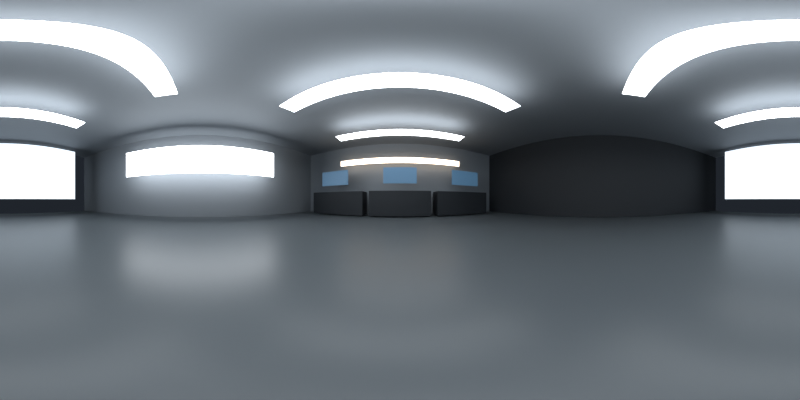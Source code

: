 # Source: pitlane-lighting.blend  (saved by Blender 5.2.44; exported with 4.5.12 LTS)
import bpy
from mathutils import Matrix  # noqa: F401  (used for matrix-valued properties, if any)

bpy.ops.wm.read_factory_settings(use_empty=True)
scene = bpy.context.scene
scene.name = 'Scene'

# ---- collections
col_collection = bpy.data.collections.new('Collection'); scene.collection.children.link(col_collection)

# ---- materials (node trees are filled in below, after node groups)
mat_epoxy_bounce = bpy.data.materials.new('Epoxy bounce')
mat_neutral_bay_walls = bpy.data.materials.new('Neutral bay walls')
mat_negative_fill___graphite = bpy.data.materials.new('Negative fill / graphite')
mat_ceiling_diffusion = bpy.data.materials.new('Ceiling diffusion')
mat_daylight_fill = bpy.data.materials.new('Daylight fill')
mat_warm_edge_diffusion = bpy.data.materials.new('Warm edge diffusion')
mat_screen__3 = bpy.data.materials.new('Screen -3')
mat_screen_0 = bpy.data.materials.new('Screen 0')
mat_screen_3 = bpy.data.materials.new('Screen 3')

# ---- material node trees
mat_epoxy_bounce.use_nodes = True; mat_epoxy_bounce.node_tree.nodes.clear()
_N = mat_epoxy_bounce.node_tree.nodes; _L = mat_epoxy_bounce.node_tree.links
n0 = _N.new('ShaderNodeBsdfPrincipled'); n0.name = 'Principled BSDF'; n0.location = (-200, 100)
n0.inputs[0].default_value = (0.095, 0.11, 0.12, 1.0)
n0.inputs[2].default_value = 0.38
n0.inputs[10].default_value = 0.005
n1 = _N.new('ShaderNodeOutputMaterial'); n1.name = 'Material Output'; n1.location = (200, 100)
_L.new(n0.outputs[0], n1.inputs[0])
n1.is_active_output = True
mat_neutral_bay_walls.use_nodes = True; mat_neutral_bay_walls.node_tree.nodes.clear()
_N = mat_neutral_bay_walls.node_tree.nodes; _L = mat_neutral_bay_walls.node_tree.links
n0 = _N.new('ShaderNodeBsdfPrincipled'); n0.name = 'Principled BSDF'; n0.location = (-200, 100)
n0.inputs[0].default_value = (0.19, 0.21, 0.23, 1.0)
n0.inputs[2].default_value = 0.72
n0.inputs[10].default_value = 0.005
n1 = _N.new('ShaderNodeOutputMaterial'); n1.name = 'Material Output'; n1.location = (200, 100)
_L.new(n0.outputs[0], n1.inputs[0])
n1.is_active_output = True
mat_negative_fill___graphite.use_nodes = True; mat_negative_fill___graphite.node_tree.nodes.clear()
_N = mat_negative_fill___graphite.node_tree.nodes; _L = mat_negative_fill___graphite.node_tree.links
n0 = _N.new('ShaderNodeBsdfPrincipled'); n0.name = 'Principled BSDF'; n0.location = (-200, 100)
n0.inputs[0].default_value = (0.009, 0.012, 0.016, 1.0)
n0.inputs[2].default_value = 0.7
n0.inputs[10].default_value = 0.005
n1 = _N.new('ShaderNodeOutputMaterial'); n1.name = 'Material Output'; n1.location = (200, 100)
_L.new(n0.outputs[0], n1.inputs[0])
n1.is_active_output = True
mat_ceiling_diffusion.use_nodes = True; mat_ceiling_diffusion.node_tree.nodes.clear()
_N = mat_ceiling_diffusion.node_tree.nodes; _L = mat_ceiling_diffusion.node_tree.links
n0 = _N.new('ShaderNodeBsdfPrincipled'); n0.name = 'Principled BSDF'; n0.location = (-200, 100)
n0.inputs[0].default_value = (0.92, 0.96, 1.0, 1.0)
n0.inputs[10].default_value = 0.005
n0.inputs[27].default_value = (0.92, 0.96, 1.0, 1.0)
n0.inputs[28].default_value = 7.0
n1 = _N.new('ShaderNodeOutputMaterial'); n1.name = 'Material Output'; n1.location = (200, 100)
_L.new(n0.outputs[0], n1.inputs[0])
n1.is_active_output = True
mat_daylight_fill.use_nodes = True; mat_daylight_fill.node_tree.nodes.clear()
_N = mat_daylight_fill.node_tree.nodes; _L = mat_daylight_fill.node_tree.links
n0 = _N.new('ShaderNodeBsdfPrincipled'); n0.name = 'Principled BSDF'; n0.location = (-200, 100)
n0.inputs[0].default_value = (0.8, 0.9, 1.0, 1.0)
n0.inputs[10].default_value = 0.005
n0.inputs[27].default_value = (0.8, 0.9, 1.0, 1.0)
n0.inputs[28].default_value = 1.2
n1 = _N.new('ShaderNodeOutputMaterial'); n1.name = 'Material Output'; n1.location = (200, 100)
_L.new(n0.outputs[0], n1.inputs[0])
n1.is_active_output = True
mat_warm_edge_diffusion.use_nodes = True; mat_warm_edge_diffusion.node_tree.nodes.clear()
_N = mat_warm_edge_diffusion.node_tree.nodes; _L = mat_warm_edge_diffusion.node_tree.links
n0 = _N.new('ShaderNodeBsdfPrincipled'); n0.name = 'Principled BSDF'; n0.location = (-200, 100)
n0.inputs[0].default_value = (1.0, 0.82, 0.65, 1.0)
n0.inputs[10].default_value = 0.005
n0.inputs[27].default_value = (1.0, 0.82, 0.65, 1.0)
n0.inputs[28].default_value = 4.0
n1 = _N.new('ShaderNodeOutputMaterial'); n1.name = 'Material Output'; n1.location = (200, 100)
_L.new(n0.outputs[0], n1.inputs[0])
n1.is_active_output = True
mat_screen__3.use_nodes = True; mat_screen__3.node_tree.nodes.clear()
_N = mat_screen__3.node_tree.nodes; _L = mat_screen__3.node_tree.links
n0 = _N.new('ShaderNodeBsdfPrincipled'); n0.name = 'Principled BSDF'; n0.location = (-200, 100)
n0.inputs[0].default_value = (0.06, 0.13, 0.21, 1.0)
n0.inputs[10].default_value = 0.005
n0.inputs[27].default_value = (0.06, 0.13, 0.21, 1.0)
n0.inputs[28].default_value = 0.6
n1 = _N.new('ShaderNodeOutputMaterial'); n1.name = 'Material Output'; n1.location = (200, 100)
_L.new(n0.outputs[0], n1.inputs[0])
n1.is_active_output = True
mat_screen_0.use_nodes = True; mat_screen_0.node_tree.nodes.clear()
_N = mat_screen_0.node_tree.nodes; _L = mat_screen_0.node_tree.links
n0 = _N.new('ShaderNodeBsdfPrincipled'); n0.name = 'Principled BSDF'; n0.location = (-200, 100)
n0.inputs[0].default_value = (0.06, 0.13, 0.21, 1.0)
n0.inputs[10].default_value = 0.005
n0.inputs[27].default_value = (0.06, 0.13, 0.21, 1.0)
n0.inputs[28].default_value = 0.6
n1 = _N.new('ShaderNodeOutputMaterial'); n1.name = 'Material Output'; n1.location = (200, 100)
_L.new(n0.outputs[0], n1.inputs[0])
n1.is_active_output = True
mat_screen_3.use_nodes = True; mat_screen_3.node_tree.nodes.clear()
_N = mat_screen_3.node_tree.nodes; _L = mat_screen_3.node_tree.links
n0 = _N.new('ShaderNodeBsdfPrincipled'); n0.name = 'Principled BSDF'; n0.location = (-200, 100)
n0.inputs[0].default_value = (0.06, 0.13, 0.21, 1.0)
n0.inputs[10].default_value = 0.005
n0.inputs[27].default_value = (0.06, 0.13, 0.21, 1.0)
n0.inputs[28].default_value = 0.6
n1 = _N.new('ShaderNodeOutputMaterial'); n1.name = 'Material Output'; n1.location = (200, 100)
_L.new(n0.outputs[0], n1.inputs[0])
n1.is_active_output = True

# ---- world
world_world = bpy.data.worlds.new('World'); scene.world = world_world
world_world.use_nodes = True; world_world.node_tree.nodes.clear()
_N = world_world.node_tree.nodes; _L = world_world.node_tree.links
n0 = _N.new('ShaderNodeOutputWorld'); n0.name = 'World Output'; n0.location = (200, 100)
n1 = _N.new('ShaderNodeBackground'); n1.name = 'Background'; n1.location = (-200, 100)
n1.inputs[0].default_value = (0.12, 0.15, 0.2, 1.0)
n1.inputs[1].default_value = 0.12
_L.new(n1.outputs[0], n0.inputs[0])
n0.is_active_output = True
world_world.color = (0.05088, 0.05088, 0.05088)
world_world.sun_shadow_jitter_overblur = 0.0

# ---- cameras
cam_camera_001 = bpy.data.cameras.new('Camera.001')
cam_camera_001.type = 'PANO'
cam_camera_001.panorama_type = 'EQUIRECTANGULAR'

# ---- meshes
me_cube_001 = bpy.data.meshes.new('Cube.001')
me_cube_001.from_pydata([(-0.5, -0.5, -0.5), (-0.5, -0.5, 0.5), (-0.5, 0.5, -0.5), (-0.5, 0.5, 0.5), (0.5, -0.5, -0.5), (0.5, -0.5, 0.5), (0.5, 0.5, -0.5), (0.5, 0.5, 0.5)], [], [(0, 1, 3, 2), (2, 3, 7, 6), (6, 7, 5, 4), (4, 5, 1, 0), (2, 6, 4, 0), (7, 3, 1, 5)])
_uv = me_cube_001.uv_layers.new(name='UVMap')
_uv.uv.foreach_set('vector', [0.375, 0.0, 0.625, 0.0, 0.625, 0.25, 0.375, 0.25, 0.375, 0.25, 0.625, 0.25, 0.625, 0.5, 0.375, 0.5, 0.375, 0.5, 0.625, 0.5, 0.625, 0.75, 0.375, 0.75, 0.375, 0.75, 0.625, 0.75, 0.625, 1.0, 0.375, 1.0, 0.125, 0.5, 0.375, 0.5, 0.375, 0.75, 0.125, 0.75, 0.625, 0.5, 0.875, 0.5, 0.875, 0.75, 0.625, 0.75])
me_cube_001.materials.append(mat_epoxy_bounce)
me_cube_001.update()
me_cube_002 = bpy.data.meshes.new('Cube.002')
me_cube_002.from_pydata([(-0.5, -0.5, -0.5), (-0.5, -0.5, 0.5), (-0.5, 0.5, -0.5), (-0.5, 0.5, 0.5), (0.5, -0.5, -0.5), (0.5, -0.5, 0.5), (0.5, 0.5, -0.5), (0.5, 0.5, 0.5)], [], [(0, 1, 3, 2), (2, 3, 7, 6), (6, 7, 5, 4), (4, 5, 1, 0), (2, 6, 4, 0), (7, 3, 1, 5)])
_uv = me_cube_002.uv_layers.new(name='UVMap')
_uv.uv.foreach_set('vector', [0.375, 0.0, 0.625, 0.0, 0.625, 0.25, 0.375, 0.25, 0.375, 0.25, 0.625, 0.25, 0.625, 0.5, 0.375, 0.5, 0.375, 0.5, 0.625, 0.5, 0.625, 0.75, 0.375, 0.75, 0.375, 0.75, 0.625, 0.75, 0.625, 1.0, 0.375, 1.0, 0.125, 0.5, 0.375, 0.5, 0.375, 0.75, 0.125, 0.75, 0.625, 0.5, 0.875, 0.5, 0.875, 0.75, 0.625, 0.75])
me_cube_002.materials.append(mat_neutral_bay_walls)
me_cube_002.update()
me_cube_003 = bpy.data.meshes.new('Cube.003')
me_cube_003.from_pydata([(-0.5, -0.5, -0.5), (-0.5, -0.5, 0.5), (-0.5, 0.5, -0.5), (-0.5, 0.5, 0.5), (0.5, -0.5, -0.5), (0.5, -0.5, 0.5), (0.5, 0.5, -0.5), (0.5, 0.5, 0.5)], [], [(0, 1, 3, 2), (2, 3, 7, 6), (6, 7, 5, 4), (4, 5, 1, 0), (2, 6, 4, 0), (7, 3, 1, 5)])
_uv = me_cube_003.uv_layers.new(name='UVMap')
_uv.uv.foreach_set('vector', [0.375, 0.0, 0.625, 0.0, 0.625, 0.25, 0.375, 0.25, 0.375, 0.25, 0.625, 0.25, 0.625, 0.5, 0.375, 0.5, 0.375, 0.5, 0.625, 0.5, 0.625, 0.75, 0.375, 0.75, 0.375, 0.75, 0.625, 0.75, 0.625, 1.0, 0.375, 1.0, 0.125, 0.5, 0.375, 0.5, 0.375, 0.75, 0.125, 0.75, 0.625, 0.5, 0.875, 0.5, 0.875, 0.75, 0.625, 0.75])
me_cube_003.materials.append(mat_neutral_bay_walls)
me_cube_003.update()
me_cube_004 = bpy.data.meshes.new('Cube.004')
me_cube_004.from_pydata([(-0.5, -0.5, -0.5), (-0.5, -0.5, 0.5), (-0.5, 0.5, -0.5), (-0.5, 0.5, 0.5), (0.5, -0.5, -0.5), (0.5, -0.5, 0.5), (0.5, 0.5, -0.5), (0.5, 0.5, 0.5)], [], [(0, 1, 3, 2), (2, 3, 7, 6), (6, 7, 5, 4), (4, 5, 1, 0), (2, 6, 4, 0), (7, 3, 1, 5)])
_uv = me_cube_004.uv_layers.new(name='UVMap')
_uv.uv.foreach_set('vector', [0.375, 0.0, 0.625, 0.0, 0.625, 0.25, 0.375, 0.25, 0.375, 0.25, 0.625, 0.25, 0.625, 0.5, 0.375, 0.5, 0.375, 0.5, 0.625, 0.5, 0.625, 0.75, 0.375, 0.75, 0.375, 0.75, 0.625, 0.75, 0.625, 1.0, 0.375, 1.0, 0.125, 0.5, 0.375, 0.5, 0.375, 0.75, 0.125, 0.75, 0.625, 0.5, 0.875, 0.5, 0.875, 0.75, 0.625, 0.75])
me_cube_004.materials.append(mat_neutral_bay_walls)
me_cube_004.update()
me_cube_005 = bpy.data.meshes.new('Cube.005')
me_cube_005.from_pydata([(-0.5, -0.5, -0.5), (-0.5, -0.5, 0.5), (-0.5, 0.5, -0.5), (-0.5, 0.5, 0.5), (0.5, -0.5, -0.5), (0.5, -0.5, 0.5), (0.5, 0.5, -0.5), (0.5, 0.5, 0.5)], [], [(0, 1, 3, 2), (2, 3, 7, 6), (6, 7, 5, 4), (4, 5, 1, 0), (2, 6, 4, 0), (7, 3, 1, 5)])
_uv = me_cube_005.uv_layers.new(name='UVMap')
_uv.uv.foreach_set('vector', [0.375, 0.0, 0.625, 0.0, 0.625, 0.25, 0.375, 0.25, 0.375, 0.25, 0.625, 0.25, 0.625, 0.5, 0.375, 0.5, 0.375, 0.5, 0.625, 0.5, 0.625, 0.75, 0.375, 0.75, 0.375, 0.75, 0.625, 0.75, 0.625, 1.0, 0.375, 1.0, 0.125, 0.5, 0.375, 0.5, 0.375, 0.75, 0.125, 0.75, 0.625, 0.5, 0.875, 0.5, 0.875, 0.75, 0.625, 0.75])
me_cube_005.materials.append(mat_negative_fill___graphite)
me_cube_005.update()
me_cube_006 = bpy.data.meshes.new('Cube.006')
me_cube_006.from_pydata([(-0.5, -0.5, -0.5), (-0.5, -0.5, 0.5), (-0.5, 0.5, -0.5), (-0.5, 0.5, 0.5), (0.5, -0.5, -0.5), (0.5, -0.5, 0.5), (0.5, 0.5, -0.5), (0.5, 0.5, 0.5)], [], [(0, 1, 3, 2), (2, 3, 7, 6), (6, 7, 5, 4), (4, 5, 1, 0), (2, 6, 4, 0), (7, 3, 1, 5)])
_uv = me_cube_006.uv_layers.new(name='UVMap')
_uv.uv.foreach_set('vector', [0.375, 0.0, 0.625, 0.0, 0.625, 0.25, 0.375, 0.25, 0.375, 0.25, 0.625, 0.25, 0.625, 0.5, 0.375, 0.5, 0.375, 0.5, 0.625, 0.5, 0.625, 0.75, 0.375, 0.75, 0.375, 0.75, 0.625, 0.75, 0.625, 1.0, 0.375, 1.0, 0.125, 0.5, 0.375, 0.5, 0.375, 0.75, 0.125, 0.75, 0.625, 0.5, 0.875, 0.5, 0.875, 0.75, 0.625, 0.75])
me_cube_006.materials.append(mat_ceiling_diffusion)
me_cube_006.update()
me_cube_007 = bpy.data.meshes.new('Cube.007')
me_cube_007.from_pydata([(-0.5, -0.5, -0.5), (-0.5, -0.5, 0.5), (-0.5, 0.5, -0.5), (-0.5, 0.5, 0.5), (0.5, -0.5, -0.5), (0.5, -0.5, 0.5), (0.5, 0.5, -0.5), (0.5, 0.5, 0.5)], [], [(0, 1, 3, 2), (2, 3, 7, 6), (6, 7, 5, 4), (4, 5, 1, 0), (2, 6, 4, 0), (7, 3, 1, 5)])
_uv = me_cube_007.uv_layers.new(name='UVMap')
_uv.uv.foreach_set('vector', [0.375, 0.0, 0.625, 0.0, 0.625, 0.25, 0.375, 0.25, 0.375, 0.25, 0.625, 0.25, 0.625, 0.5, 0.375, 0.5, 0.375, 0.5, 0.625, 0.5, 0.625, 0.75, 0.375, 0.75, 0.375, 0.75, 0.625, 0.75, 0.625, 1.0, 0.375, 1.0, 0.125, 0.5, 0.375, 0.5, 0.375, 0.75, 0.125, 0.75, 0.625, 0.5, 0.875, 0.5, 0.875, 0.75, 0.625, 0.75])
me_cube_007.materials.append(mat_ceiling_diffusion)
me_cube_007.update()
me_cube_008 = bpy.data.meshes.new('Cube.008')
me_cube_008.from_pydata([(-0.5, -0.5, -0.5), (-0.5, -0.5, 0.5), (-0.5, 0.5, -0.5), (-0.5, 0.5, 0.5), (0.5, -0.5, -0.5), (0.5, -0.5, 0.5), (0.5, 0.5, -0.5), (0.5, 0.5, 0.5)], [], [(0, 1, 3, 2), (2, 3, 7, 6), (6, 7, 5, 4), (4, 5, 1, 0), (2, 6, 4, 0), (7, 3, 1, 5)])
_uv = me_cube_008.uv_layers.new(name='UVMap')
_uv.uv.foreach_set('vector', [0.375, 0.0, 0.625, 0.0, 0.625, 0.25, 0.375, 0.25, 0.375, 0.25, 0.625, 0.25, 0.625, 0.5, 0.375, 0.5, 0.375, 0.5, 0.625, 0.5, 0.625, 0.75, 0.375, 0.75, 0.375, 0.75, 0.625, 0.75, 0.625, 1.0, 0.375, 1.0, 0.125, 0.5, 0.375, 0.5, 0.375, 0.75, 0.125, 0.75, 0.625, 0.5, 0.875, 0.5, 0.875, 0.75, 0.625, 0.75])
me_cube_008.materials.append(mat_ceiling_diffusion)
me_cube_008.update()
me_cube_009 = bpy.data.meshes.new('Cube.009')
me_cube_009.from_pydata([(-0.5, -0.5, -0.5), (-0.5, -0.5, 0.5), (-0.5, 0.5, -0.5), (-0.5, 0.5, 0.5), (0.5, -0.5, -0.5), (0.5, -0.5, 0.5), (0.5, 0.5, -0.5), (0.5, 0.5, 0.5)], [], [(0, 1, 3, 2), (2, 3, 7, 6), (6, 7, 5, 4), (4, 5, 1, 0), (2, 6, 4, 0), (7, 3, 1, 5)])
_uv = me_cube_009.uv_layers.new(name='UVMap')
_uv.uv.foreach_set('vector', [0.375, 0.0, 0.625, 0.0, 0.625, 0.25, 0.375, 0.25, 0.375, 0.25, 0.625, 0.25, 0.625, 0.5, 0.375, 0.5, 0.375, 0.5, 0.625, 0.5, 0.625, 0.75, 0.375, 0.75, 0.375, 0.75, 0.625, 0.75, 0.625, 1.0, 0.375, 1.0, 0.125, 0.5, 0.375, 0.5, 0.375, 0.75, 0.125, 0.75, 0.625, 0.5, 0.875, 0.5, 0.875, 0.75, 0.625, 0.75])
me_cube_009.materials.append(mat_ceiling_diffusion)
me_cube_009.update()
me_cube_010 = bpy.data.meshes.new('Cube.010')
me_cube_010.from_pydata([(-0.5, -0.5, -0.5), (-0.5, -0.5, 0.5), (-0.5, 0.5, -0.5), (-0.5, 0.5, 0.5), (0.5, -0.5, -0.5), (0.5, -0.5, 0.5), (0.5, 0.5, -0.5), (0.5, 0.5, 0.5)], [], [(0, 1, 3, 2), (2, 3, 7, 6), (6, 7, 5, 4), (4, 5, 1, 0), (2, 6, 4, 0), (7, 3, 1, 5)])
_uv = me_cube_010.uv_layers.new(name='UVMap')
_uv.uv.foreach_set('vector', [0.375, 0.0, 0.625, 0.0, 0.625, 0.25, 0.375, 0.25, 0.375, 0.25, 0.625, 0.25, 0.625, 0.5, 0.375, 0.5, 0.375, 0.5, 0.625, 0.5, 0.625, 0.75, 0.375, 0.75, 0.375, 0.75, 0.625, 0.75, 0.625, 1.0, 0.375, 1.0, 0.125, 0.5, 0.375, 0.5, 0.375, 0.75, 0.125, 0.75, 0.625, 0.5, 0.875, 0.5, 0.875, 0.75, 0.625, 0.75])
me_cube_010.materials.append(mat_daylight_fill)
me_cube_010.update()
me_cube_011 = bpy.data.meshes.new('Cube.011')
me_cube_011.from_pydata([(-0.5, -0.5, -0.5), (-0.5, -0.5, 0.5), (-0.5, 0.5, -0.5), (-0.5, 0.5, 0.5), (0.5, -0.5, -0.5), (0.5, -0.5, 0.5), (0.5, 0.5, -0.5), (0.5, 0.5, 0.5)], [], [(0, 1, 3, 2), (2, 3, 7, 6), (6, 7, 5, 4), (4, 5, 1, 0), (2, 6, 4, 0), (7, 3, 1, 5)])
_uv = me_cube_011.uv_layers.new(name='UVMap')
_uv.uv.foreach_set('vector', [0.375, 0.0, 0.625, 0.0, 0.625, 0.25, 0.375, 0.25, 0.375, 0.25, 0.625, 0.25, 0.625, 0.5, 0.375, 0.5, 0.375, 0.5, 0.625, 0.5, 0.625, 0.75, 0.375, 0.75, 0.375, 0.75, 0.625, 0.75, 0.625, 1.0, 0.375, 1.0, 0.125, 0.5, 0.375, 0.5, 0.375, 0.75, 0.125, 0.75, 0.625, 0.5, 0.875, 0.5, 0.875, 0.75, 0.625, 0.75])
me_cube_011.materials.append(mat_ceiling_diffusion)
me_cube_011.update()
me_cube_012 = bpy.data.meshes.new('Cube.012')
me_cube_012.from_pydata([(-0.5, -0.5, -0.5), (-0.5, -0.5, 0.5), (-0.5, 0.5, -0.5), (-0.5, 0.5, 0.5), (0.5, -0.5, -0.5), (0.5, -0.5, 0.5), (0.5, 0.5, -0.5), (0.5, 0.5, 0.5)], [], [(0, 1, 3, 2), (2, 3, 7, 6), (6, 7, 5, 4), (4, 5, 1, 0), (2, 6, 4, 0), (7, 3, 1, 5)])
_uv = me_cube_012.uv_layers.new(name='UVMap')
_uv.uv.foreach_set('vector', [0.375, 0.0, 0.625, 0.0, 0.625, 0.25, 0.375, 0.25, 0.375, 0.25, 0.625, 0.25, 0.625, 0.5, 0.375, 0.5, 0.375, 0.5, 0.625, 0.5, 0.625, 0.75, 0.375, 0.75, 0.375, 0.75, 0.625, 0.75, 0.625, 1.0, 0.375, 1.0, 0.125, 0.5, 0.375, 0.5, 0.375, 0.75, 0.125, 0.75, 0.625, 0.5, 0.875, 0.5, 0.875, 0.75, 0.625, 0.75])
me_cube_012.materials.append(mat_warm_edge_diffusion)
me_cube_012.update()
me_cube_013 = bpy.data.meshes.new('Cube.013')
me_cube_013.from_pydata([(-0.5, -0.5, -0.5), (-0.5, -0.5, 0.5), (-0.5, 0.5, -0.5), (-0.5, 0.5, 0.5), (0.5, -0.5, -0.5), (0.5, -0.5, 0.5), (0.5, 0.5, -0.5), (0.5, 0.5, 0.5)], [], [(0, 1, 3, 2), (2, 3, 7, 6), (6, 7, 5, 4), (4, 5, 1, 0), (2, 6, 4, 0), (7, 3, 1, 5)])
_uv = me_cube_013.uv_layers.new(name='UVMap')
_uv.uv.foreach_set('vector', [0.375, 0.0, 0.625, 0.0, 0.625, 0.25, 0.375, 0.25, 0.375, 0.25, 0.625, 0.25, 0.625, 0.5, 0.375, 0.5, 0.375, 0.5, 0.625, 0.5, 0.625, 0.75, 0.375, 0.75, 0.375, 0.75, 0.625, 0.75, 0.625, 1.0, 0.375, 1.0, 0.125, 0.5, 0.375, 0.5, 0.375, 0.75, 0.125, 0.75, 0.625, 0.5, 0.875, 0.5, 0.875, 0.75, 0.625, 0.75])
me_cube_013.materials.append(mat_negative_fill___graphite)
me_cube_013.update()
me_cube_014 = bpy.data.meshes.new('Cube.014')
me_cube_014.from_pydata([(-0.5, -0.5, -0.5), (-0.5, -0.5, 0.5), (-0.5, 0.5, -0.5), (-0.5, 0.5, 0.5), (0.5, -0.5, -0.5), (0.5, -0.5, 0.5), (0.5, 0.5, -0.5), (0.5, 0.5, 0.5)], [], [(0, 1, 3, 2), (2, 3, 7, 6), (6, 7, 5, 4), (4, 5, 1, 0), (2, 6, 4, 0), (7, 3, 1, 5)])
_uv = me_cube_014.uv_layers.new(name='UVMap')
_uv.uv.foreach_set('vector', [0.375, 0.0, 0.625, 0.0, 0.625, 0.25, 0.375, 0.25, 0.375, 0.25, 0.625, 0.25, 0.625, 0.5, 0.375, 0.5, 0.375, 0.5, 0.625, 0.5, 0.625, 0.75, 0.375, 0.75, 0.375, 0.75, 0.625, 0.75, 0.625, 1.0, 0.375, 1.0, 0.125, 0.5, 0.375, 0.5, 0.375, 0.75, 0.125, 0.75, 0.625, 0.5, 0.875, 0.5, 0.875, 0.75, 0.625, 0.75])
me_cube_014.materials.append(mat_screen__3)
me_cube_014.update()
me_cube_015 = bpy.data.meshes.new('Cube.015')
me_cube_015.from_pydata([(-0.5, -0.5, -0.5), (-0.5, -0.5, 0.5), (-0.5, 0.5, -0.5), (-0.5, 0.5, 0.5), (0.5, -0.5, -0.5), (0.5, -0.5, 0.5), (0.5, 0.5, -0.5), (0.5, 0.5, 0.5)], [], [(0, 1, 3, 2), (2, 3, 7, 6), (6, 7, 5, 4), (4, 5, 1, 0), (2, 6, 4, 0), (7, 3, 1, 5)])
_uv = me_cube_015.uv_layers.new(name='UVMap')
_uv.uv.foreach_set('vector', [0.375, 0.0, 0.625, 0.0, 0.625, 0.25, 0.375, 0.25, 0.375, 0.25, 0.625, 0.25, 0.625, 0.5, 0.375, 0.5, 0.375, 0.5, 0.625, 0.5, 0.625, 0.75, 0.375, 0.75, 0.375, 0.75, 0.625, 0.75, 0.625, 1.0, 0.375, 1.0, 0.125, 0.5, 0.375, 0.5, 0.375, 0.75, 0.125, 0.75, 0.625, 0.5, 0.875, 0.5, 0.875, 0.75, 0.625, 0.75])
me_cube_015.materials.append(mat_negative_fill___graphite)
me_cube_015.update()
me_cube_016 = bpy.data.meshes.new('Cube.016')
me_cube_016.from_pydata([(-0.5, -0.5, -0.5), (-0.5, -0.5, 0.5), (-0.5, 0.5, -0.5), (-0.5, 0.5, 0.5), (0.5, -0.5, -0.5), (0.5, -0.5, 0.5), (0.5, 0.5, -0.5), (0.5, 0.5, 0.5)], [], [(0, 1, 3, 2), (2, 3, 7, 6), (6, 7, 5, 4), (4, 5, 1, 0), (2, 6, 4, 0), (7, 3, 1, 5)])
_uv = me_cube_016.uv_layers.new(name='UVMap')
_uv.uv.foreach_set('vector', [0.375, 0.0, 0.625, 0.0, 0.625, 0.25, 0.375, 0.25, 0.375, 0.25, 0.625, 0.25, 0.625, 0.5, 0.375, 0.5, 0.375, 0.5, 0.625, 0.5, 0.625, 0.75, 0.375, 0.75, 0.375, 0.75, 0.625, 0.75, 0.625, 1.0, 0.375, 1.0, 0.125, 0.5, 0.375, 0.5, 0.375, 0.75, 0.125, 0.75, 0.625, 0.5, 0.875, 0.5, 0.875, 0.75, 0.625, 0.75])
me_cube_016.materials.append(mat_screen_0)
me_cube_016.update()
me_cube_017 = bpy.data.meshes.new('Cube.017')
me_cube_017.from_pydata([(-0.5, -0.5, -0.5), (-0.5, -0.5, 0.5), (-0.5, 0.5, -0.5), (-0.5, 0.5, 0.5), (0.5, -0.5, -0.5), (0.5, -0.5, 0.5), (0.5, 0.5, -0.5), (0.5, 0.5, 0.5)], [], [(0, 1, 3, 2), (2, 3, 7, 6), (6, 7, 5, 4), (4, 5, 1, 0), (2, 6, 4, 0), (7, 3, 1, 5)])
_uv = me_cube_017.uv_layers.new(name='UVMap')
_uv.uv.foreach_set('vector', [0.375, 0.0, 0.625, 0.0, 0.625, 0.25, 0.375, 0.25, 0.375, 0.25, 0.625, 0.25, 0.625, 0.5, 0.375, 0.5, 0.375, 0.5, 0.625, 0.5, 0.625, 0.75, 0.375, 0.75, 0.375, 0.75, 0.625, 0.75, 0.625, 1.0, 0.375, 1.0, 0.125, 0.5, 0.375, 0.5, 0.375, 0.75, 0.125, 0.75, 0.625, 0.5, 0.875, 0.5, 0.875, 0.75, 0.625, 0.75])
me_cube_017.materials.append(mat_negative_fill___graphite)
me_cube_017.update()
me_cube_018 = bpy.data.meshes.new('Cube.018')
me_cube_018.from_pydata([(-0.5, -0.5, -0.5), (-0.5, -0.5, 0.5), (-0.5, 0.5, -0.5), (-0.5, 0.5, 0.5), (0.5, -0.5, -0.5), (0.5, -0.5, 0.5), (0.5, 0.5, -0.5), (0.5, 0.5, 0.5)], [], [(0, 1, 3, 2), (2, 3, 7, 6), (6, 7, 5, 4), (4, 5, 1, 0), (2, 6, 4, 0), (7, 3, 1, 5)])
_uv = me_cube_018.uv_layers.new(name='UVMap')
_uv.uv.foreach_set('vector', [0.375, 0.0, 0.625, 0.0, 0.625, 0.25, 0.375, 0.25, 0.375, 0.25, 0.625, 0.25, 0.625, 0.5, 0.375, 0.5, 0.375, 0.5, 0.625, 0.5, 0.625, 0.75, 0.375, 0.75, 0.375, 0.75, 0.625, 0.75, 0.625, 1.0, 0.375, 1.0, 0.125, 0.5, 0.375, 0.5, 0.375, 0.75, 0.125, 0.75, 0.625, 0.5, 0.875, 0.5, 0.875, 0.75, 0.625, 0.75])
me_cube_018.materials.append(mat_screen_3)
me_cube_018.update()

# ---- objects
ob_floor = bpy.data.objects.new('Floor', me_cube_001)
ob_ceiling = bpy.data.objects.new('Ceiling', me_cube_002)
ob_rear_wall = bpy.data.objects.new('Rear wall', me_cube_003)
ob_left_wall = bpy.data.objects.new('Left wall', me_cube_004)
ob_right_wall = bpy.data.objects.new('Right wall', me_cube_005)
ob_ceiling_softbox = bpy.data.objects.new('Ceiling softbox', me_cube_006)
ob_ceiling_softbox_001 = bpy.data.objects.new('Ceiling softbox.001', me_cube_007)
ob_ceiling_softbox_002 = bpy.data.objects.new('Ceiling softbox.002', me_cube_008)
ob_ceiling_softbox_003 = bpy.data.objects.new('Ceiling softbox.003', me_cube_009)
ob_front_soft_fill = bpy.data.objects.new('Front soft fill', me_cube_010)
ob_side_strip = bpy.data.objects.new('Side strip', me_cube_011)
ob_rear_edge = bpy.data.objects.new('Rear edge', me_cube_012)
ob_rear_cabinets = bpy.data.objects.new('Rear cabinets', me_cube_013)
ob_monitor = bpy.data.objects.new('Monitor', me_cube_014)
ob_rear_cabinets_001 = bpy.data.objects.new('Rear cabinets.001', me_cube_015)
ob_monitor_001 = bpy.data.objects.new('Monitor.001', me_cube_016)
ob_rear_cabinets_002 = bpy.data.objects.new('Rear cabinets.002', me_cube_017)
ob_monitor_002 = bpy.data.objects.new('Monitor.002', me_cube_018)
ob_camera = bpy.data.objects.new('Camera', cam_camera_001)

# ---- transforms, parenting, visibility, modifiers, constraints
ob_floor.location = (0.0, 0.0, -0.06)
ob_floor.scale = (12.0, 14.0, 0.1)
ob_ceiling.location = (0.0, 0.0, 3.85)
ob_ceiling.scale = (12.0, 14.0, 0.1)
ob_rear_wall.location = (0.0, 6.5, 1.9)
ob_rear_wall.scale = (12.0, 0.1, 3.8)
ob_left_wall.location = (-5.5, 0.0, 1.9)
ob_left_wall.scale = (0.1, 14.0, 3.8)
ob_right_wall.location = (5.5, 0.0, 1.9)
ob_right_wall.scale = (0.1, 14.0, 3.8)
ob_ceiling_softbox.location = (0.0, -3.0, 3.22)
ob_ceiling_softbox.scale = (4.4, 0.42, 0.02)
ob_ceiling_softbox_001.location = (0.0, -0.6, 3.22)
ob_ceiling_softbox_001.scale = (4.4, 0.42, 0.02)
ob_ceiling_softbox_002.location = (0.0, 1.8, 3.22)
ob_ceiling_softbox_002.scale = (4.4, 0.42, 0.02)
ob_ceiling_softbox_003.location = (0.0, 4.2, 3.22)
ob_ceiling_softbox_003.scale = (4.4, 0.42, 0.02)
ob_front_soft_fill.location = (0.0, -6.0, 2.2)
ob_front_soft_fill.scale = (8.0, 0.035, 2.8)
ob_side_strip.location = (-4.6, 0.0, 2.3)
ob_side_strip.scale = (0.025, 6.0, 1.1)
ob_rear_edge.location = (0.0, 6.0, 2.7)
ob_rear_edge.scale = (6.0, 0.025, 0.28)
ob_rear_cabinets.location = (-3.0, 5.8, 0.6)
ob_rear_cabinets.scale = (2.7, 0.8, 1.1)
ob_monitor.location = (-3.0, 5.32, 1.8)
ob_monitor.scale = (1.4, 0.04, 0.7)
ob_rear_cabinets_001.location = (0.0, 5.8, 0.6)
ob_rear_cabinets_001.scale = (2.7, 0.8, 1.1)
ob_monitor_001.location = (0.0, 5.32, 1.8)
ob_monitor_001.scale = (1.4, 0.04, 0.7)
ob_rear_cabinets_002.location = (3.0, 5.8, 0.6)
ob_rear_cabinets_002.scale = (2.7, 0.8, 1.1)
ob_monitor_002.location = (3.0, 5.32, 1.8)
ob_monitor_002.scale = (1.4, 0.04, 0.7)
ob_camera.location = (0.0, 0.0, 0.75)
ob_camera.rotation_euler = (1.571, 0.0, 0.0)

# ---- collection membership
col_collection.objects.link(ob_floor)
col_collection.objects.link(ob_ceiling)
col_collection.objects.link(ob_rear_wall)
col_collection.objects.link(ob_left_wall)
col_collection.objects.link(ob_right_wall)
col_collection.objects.link(ob_ceiling_softbox)
col_collection.objects.link(ob_ceiling_softbox_001)
col_collection.objects.link(ob_ceiling_softbox_002)
col_collection.objects.link(ob_ceiling_softbox_003)
col_collection.objects.link(ob_front_soft_fill)
col_collection.objects.link(ob_side_strip)
col_collection.objects.link(ob_rear_edge)
col_collection.objects.link(ob_rear_cabinets)
col_collection.objects.link(ob_monitor)
col_collection.objects.link(ob_rear_cabinets_001)
col_collection.objects.link(ob_monitor_001)
col_collection.objects.link(ob_rear_cabinets_002)
col_collection.objects.link(ob_monitor_002)
col_collection.objects.link(ob_camera)

# ---- scene / render settings (as saved in the file)
scene.camera = ob_camera
scene.frame_start = 1; scene.frame_end = 250; scene.frame_set(1)
scene.render.engine = 'CYCLES'
scene.render.image_settings.file_format = 'HDR'
scene.render.image_settings.color_mode = 'RGB'
scene.render.image_settings.color_depth = '32'
scene.render.resolution_x = 2048
scene.render.resolution_y = 1024
scene.render.bake_bias = 0.0
scene.render.bake_samples = 0
scene.render.compositor_device = 'GPU'
scene.cycles.samples = 96
scene.cycles.max_bounces = 6
scene.eevee.use_volume_custom_range = False
scene.eevee.fast_gi_thickness_near = 0.1
scene.eevee.fast_gi_thickness_far = 0.0
scene.eevee.ray_tracing_options.screen_trace_thickness = 0.1
scene.view_settings.view_transform = 'Standard'
bpy.context.view_layer.update()
